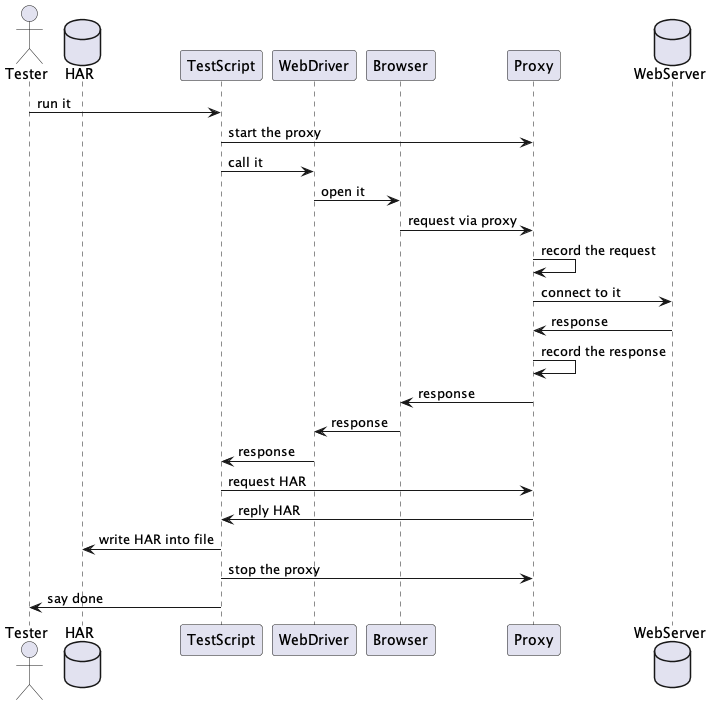

The diagram above was rendered by PlantUML. Its source (embedded in the PNG):
@startuml sequence
actor       Tester     as tester
database    HAR        as file
participant TestScript as script
participant WebDriver  as driver
participant Browser    as browser
participant Proxy      as proxy
database    WebServer  as server

tester   -> script     : run it
script   -> proxy      : start the proxy
script   -> driver     : call it
driver   -> browser    : open it
browser  -> proxy      : request via proxy
proxy    -> proxy      : record the request
proxy    -> server     : connect to it
server   -> proxy      : response
proxy    -> proxy      : record the response
proxy    -> browser    : response
browser  -> driver     : response
driver   -> script     : response
script   -> proxy      : request HAR
proxy    -> script     : reply HAR
script   -> file       : write HAR into file
script   -> proxy      : stop the proxy
script   -> tester     : say done
@enduml